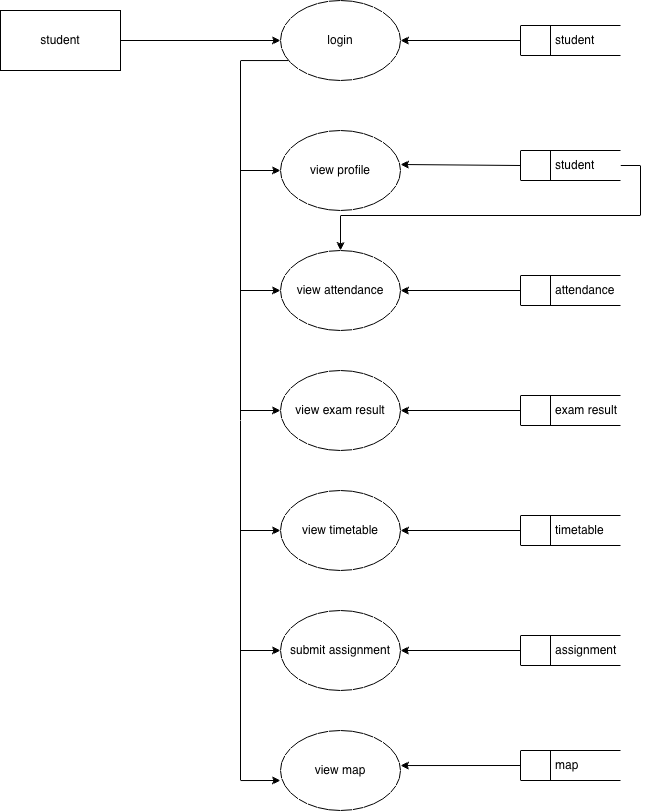

The diagram above was exported from draw.io. Its source (the exported page's mxGraphModel, read from the mxfile embedded in the PNG):
<mxGraphModel dx="1366" dy="843" grid="1" gridSize="10" guides="1" tooltips="1" connect="1" arrows="1" fold="1" page="1" pageScale="1" pageWidth="827" pageHeight="1169" math="0" shadow="0">
  <root>
    <mxCell id="0" />
    <mxCell id="1" parent="0" />
    <mxCell id="6wD36YADfRMiq0ADoNW0-1" parent="1" style="rounded=0;whiteSpace=wrap;html=1;" value="student" vertex="1">
      <mxGeometry height="60" width="120" x="40" y="40" as="geometry" />
    </mxCell>
    <mxCell id="6wD36YADfRMiq0ADoNW0-24" edge="1" parent="1" source="6wD36YADfRMiq0ADoNW0-2" style="edgeStyle=orthogonalEdgeStyle;rounded=0;orthogonalLoop=1;jettySize=auto;html=1;entryX=0;entryY=0.625;entryDx=0;entryDy=0;entryPerimeter=0;" target="6wD36YADfRMiq0ADoNW0-14">
      <mxGeometry relative="1" as="geometry">
        <Array as="points">
          <mxPoint x="280" y="90" />
          <mxPoint x="280" y="810" />
        </Array>
        <mxPoint x="260" y="810" as="targetPoint" />
      </mxGeometry>
    </mxCell>
    <mxCell id="6wD36YADfRMiq0ADoNW0-2" parent="1" style="ellipse;whiteSpace=wrap;html=1;" value="login" vertex="1">
      <mxGeometry height="80" width="120" x="320" y="30" as="geometry" />
    </mxCell>
    <mxCell id="6wD36YADfRMiq0ADoNW0-3" parent="1" style="html=1;dashed=0;whiteSpace=wrap;shape=mxgraph.dfd.dataStoreID;align=left;spacingLeft=3;points=[[0,0],[0.5,0],[1,0],[0,0.5],[1,0.5],[0,1],[0.5,1],[1,1]];" value="&amp;nbsp; &amp;nbsp; &amp;nbsp; &amp;nbsp; &amp;nbsp;student" vertex="1">
      <mxGeometry height="30" width="100" x="560" y="55" as="geometry" />
    </mxCell>
    <mxCell id="6wD36YADfRMiq0ADoNW0-4" parent="1" style="ellipse;whiteSpace=wrap;html=1;" value="view profile" vertex="1">
      <mxGeometry height="80" width="120" x="320" y="160" as="geometry" />
    </mxCell>
    <mxCell id="6wD36YADfRMiq0ADoNW0-31" edge="1" parent="1" source="6wD36YADfRMiq0ADoNW0-5" style="edgeStyle=orthogonalEdgeStyle;rounded=0;orthogonalLoop=1;jettySize=auto;html=1;exitX=1;exitY=0.5;exitDx=0;exitDy=0;" target="6wD36YADfRMiq0ADoNW0-6">
      <mxGeometry relative="1" as="geometry" />
    </mxCell>
    <mxCell id="6wD36YADfRMiq0ADoNW0-5" parent="1" style="html=1;dashed=0;whiteSpace=wrap;shape=mxgraph.dfd.dataStoreID;align=left;spacingLeft=3;points=[[0,0],[0.5,0],[1,0],[0,0.5],[1,0.5],[0,1],[0.5,1],[1,1]];" value="&amp;nbsp; &amp;nbsp; &amp;nbsp; &amp;nbsp; &amp;nbsp;student" vertex="1">
      <mxGeometry height="30" width="100" x="560" y="180" as="geometry" />
    </mxCell>
    <mxCell id="6wD36YADfRMiq0ADoNW0-6" parent="1" style="ellipse;whiteSpace=wrap;html=1;" value="view attendance" vertex="1">
      <mxGeometry height="80" width="120" x="320" y="280" as="geometry" />
    </mxCell>
    <mxCell id="6wD36YADfRMiq0ADoNW0-7" parent="1" style="html=1;dashed=0;whiteSpace=wrap;shape=mxgraph.dfd.dataStoreID;align=left;spacingLeft=3;points=[[0,0],[0.5,0],[1,0],[0,0.5],[1,0.5],[0,1],[0.5,1],[1,1]];" value="&amp;nbsp; &amp;nbsp; &amp;nbsp; &amp;nbsp; &amp;nbsp;attendance" vertex="1">
      <mxGeometry height="30" width="100" x="560" y="305" as="geometry" />
    </mxCell>
    <mxCell id="6wD36YADfRMiq0ADoNW0-8" parent="1" style="ellipse;whiteSpace=wrap;html=1;" value="view exam result" vertex="1">
      <mxGeometry height="80" width="120" x="320" y="400" as="geometry" />
    </mxCell>
    <mxCell id="6wD36YADfRMiq0ADoNW0-9" parent="1" style="html=1;dashed=0;whiteSpace=wrap;shape=mxgraph.dfd.dataStoreID;align=left;spacingLeft=3;points=[[0,0],[0.5,0],[1,0],[0,0.5],[1,0.5],[0,1],[0.5,1],[1,1]];" value="&amp;nbsp; &amp;nbsp; &amp;nbsp; &amp;nbsp; &amp;nbsp;exam result" vertex="1">
      <mxGeometry height="30" width="100" x="560" y="425" as="geometry" />
    </mxCell>
    <mxCell id="6wD36YADfRMiq0ADoNW0-10" parent="1" style="ellipse;whiteSpace=wrap;html=1;" value="view timetable" vertex="1">
      <mxGeometry height="80" width="120" x="320" y="520" as="geometry" />
    </mxCell>
    <mxCell id="6wD36YADfRMiq0ADoNW0-11" parent="1" style="html=1;dashed=0;whiteSpace=wrap;shape=mxgraph.dfd.dataStoreID;align=left;spacingLeft=3;points=[[0,0],[0.5,0],[1,0],[0,0.5],[1,0.5],[0,1],[0.5,1],[1,1]];" value="&amp;nbsp; &amp;nbsp; &amp;nbsp; &amp;nbsp; &amp;nbsp;timetable" vertex="1">
      <mxGeometry height="30" width="100" x="560" y="545" as="geometry" />
    </mxCell>
    <mxCell id="6wD36YADfRMiq0ADoNW0-12" parent="1" style="ellipse;whiteSpace=wrap;html=1;" value="submit assignment" vertex="1">
      <mxGeometry height="80" width="120" x="320" y="640" as="geometry" />
    </mxCell>
    <mxCell id="6wD36YADfRMiq0ADoNW0-13" parent="1" style="html=1;dashed=0;whiteSpace=wrap;shape=mxgraph.dfd.dataStoreID;align=left;spacingLeft=3;points=[[0,0],[0.5,0],[1,0],[0,0.5],[1,0.5],[0,1],[0.5,1],[1,1]];" value="&amp;nbsp; &amp;nbsp; &amp;nbsp; &amp;nbsp; &amp;nbsp;assignment" vertex="1">
      <mxGeometry height="30" width="100" x="560" y="665" as="geometry" />
    </mxCell>
    <mxCell id="6wD36YADfRMiq0ADoNW0-14" parent="1" style="ellipse;whiteSpace=wrap;html=1;" value="view map" vertex="1">
      <mxGeometry height="80" width="120" x="320" y="760" as="geometry" />
    </mxCell>
    <mxCell id="6wD36YADfRMiq0ADoNW0-15" parent="1" style="html=1;dashed=0;whiteSpace=wrap;shape=mxgraph.dfd.dataStoreID;align=left;spacingLeft=3;points=[[0,0],[0.5,0],[1,0],[0,0.5],[1,0.5],[0,1],[0.5,1],[1,1]];" value="&amp;nbsp; &amp;nbsp; &amp;nbsp; &amp;nbsp; &amp;nbsp;map" vertex="1">
      <mxGeometry height="30" width="100" x="560" y="780" as="geometry" />
    </mxCell>
    <mxCell id="6wD36YADfRMiq0ADoNW0-16" edge="1" parent="1" source="6wD36YADfRMiq0ADoNW0-1" style="endArrow=classic;html=1;rounded=0;entryX=0;entryY=0.5;entryDx=0;entryDy=0;exitX=1;exitY=0.5;exitDx=0;exitDy=0;" target="6wD36YADfRMiq0ADoNW0-2" value="">
      <mxGeometry height="50" relative="1" width="50" as="geometry">
        <mxPoint x="130" y="120" as="sourcePoint" />
        <mxPoint x="180" y="70" as="targetPoint" />
      </mxGeometry>
    </mxCell>
    <mxCell id="6wD36YADfRMiq0ADoNW0-17" edge="1" parent="1" source="6wD36YADfRMiq0ADoNW0-3" style="endArrow=classic;html=1;rounded=0;entryX=1;entryY=0.5;entryDx=0;entryDy=0;exitX=0;exitY=0.5;exitDx=0;exitDy=0;" target="6wD36YADfRMiq0ADoNW0-2" value="">
      <mxGeometry height="50" relative="1" width="50" as="geometry">
        <mxPoint x="460" y="100" as="sourcePoint" />
        <mxPoint x="510" y="50" as="targetPoint" />
      </mxGeometry>
    </mxCell>
    <mxCell id="6wD36YADfRMiq0ADoNW0-18" edge="1" parent="1" source="6wD36YADfRMiq0ADoNW0-5" style="endArrow=classic;html=1;rounded=0;exitX=0;exitY=0.5;exitDx=0;exitDy=0;" value="">
      <mxGeometry height="50" relative="1" width="50" as="geometry">
        <mxPoint x="480" y="200" as="sourcePoint" />
        <mxPoint x="440" y="194" as="targetPoint" />
      </mxGeometry>
    </mxCell>
    <mxCell id="6wD36YADfRMiq0ADoNW0-19" edge="1" parent="1" source="6wD36YADfRMiq0ADoNW0-7" style="endArrow=classic;html=1;rounded=0;entryX=1;entryY=0.5;entryDx=0;entryDy=0;exitX=0;exitY=0.5;exitDx=0;exitDy=0;" target="6wD36YADfRMiq0ADoNW0-6" value="">
      <mxGeometry height="50" relative="1" width="50" as="geometry">
        <mxPoint x="490" y="310" as="sourcePoint" />
        <mxPoint x="540" y="260" as="targetPoint" />
      </mxGeometry>
    </mxCell>
    <mxCell id="6wD36YADfRMiq0ADoNW0-20" edge="1" parent="1" source="6wD36YADfRMiq0ADoNW0-9" style="endArrow=classic;html=1;rounded=0;entryX=1;entryY=0.5;entryDx=0;entryDy=0;exitX=0;exitY=0.5;exitDx=0;exitDy=0;" target="6wD36YADfRMiq0ADoNW0-8" value="">
      <mxGeometry height="50" relative="1" width="50" as="geometry">
        <mxPoint x="480" y="440" as="sourcePoint" />
        <mxPoint x="530" y="390" as="targetPoint" />
      </mxGeometry>
    </mxCell>
    <mxCell id="6wD36YADfRMiq0ADoNW0-21" edge="1" parent="1" source="6wD36YADfRMiq0ADoNW0-11" style="endArrow=classic;html=1;rounded=0;entryX=1;entryY=0.5;entryDx=0;entryDy=0;exitX=0;exitY=0.5;exitDx=0;exitDy=0;" target="6wD36YADfRMiq0ADoNW0-10" value="">
      <mxGeometry height="50" relative="1" width="50" as="geometry">
        <mxPoint x="480" y="560" as="sourcePoint" />
        <mxPoint x="530" y="510" as="targetPoint" />
      </mxGeometry>
    </mxCell>
    <mxCell id="6wD36YADfRMiq0ADoNW0-22" edge="1" parent="1" source="6wD36YADfRMiq0ADoNW0-13" style="endArrow=classic;html=1;rounded=0;entryX=1;entryY=0.5;entryDx=0;entryDy=0;exitX=0;exitY=0.5;exitDx=0;exitDy=0;" target="6wD36YADfRMiq0ADoNW0-12" value="">
      <mxGeometry height="50" relative="1" width="50" as="geometry">
        <mxPoint x="490" y="660" as="sourcePoint" />
        <mxPoint x="540" y="610" as="targetPoint" />
      </mxGeometry>
    </mxCell>
    <mxCell id="6wD36YADfRMiq0ADoNW0-23" edge="1" parent="1" source="6wD36YADfRMiq0ADoNW0-15" style="endArrow=classic;html=1;rounded=0;entryX=1;entryY=0.438;entryDx=0;entryDy=0;exitX=0;exitY=0.5;exitDx=0;exitDy=0;entryPerimeter=0;" target="6wD36YADfRMiq0ADoNW0-14" value="">
      <mxGeometry height="50" relative="1" width="50" as="geometry">
        <mxPoint x="470" y="780" as="sourcePoint" />
        <mxPoint x="520" y="730" as="targetPoint" />
      </mxGeometry>
    </mxCell>
    <mxCell id="6wD36YADfRMiq0ADoNW0-26" edge="1" parent="1" style="endArrow=classic;html=1;rounded=0;entryX=0;entryY=0.5;entryDx=0;entryDy=0;" target="6wD36YADfRMiq0ADoNW0-4" value="">
      <mxGeometry height="50" relative="1" width="50" as="geometry">
        <mxPoint x="280" y="200" as="sourcePoint" />
        <mxPoint x="220" y="200" as="targetPoint" />
      </mxGeometry>
    </mxCell>
    <mxCell id="6wD36YADfRMiq0ADoNW0-27" edge="1" parent="1" style="endArrow=classic;html=1;rounded=0;entryX=0;entryY=0.5;entryDx=0;entryDy=0;" target="6wD36YADfRMiq0ADoNW0-6" value="">
      <mxGeometry height="50" relative="1" width="50" as="geometry">
        <mxPoint x="280" y="320" as="sourcePoint" />
        <mxPoint x="150" y="300" as="targetPoint" />
      </mxGeometry>
    </mxCell>
    <mxCell id="6wD36YADfRMiq0ADoNW0-28" edge="1" parent="1" style="endArrow=classic;html=1;rounded=0;entryX=0;entryY=0.5;entryDx=0;entryDy=0;" target="6wD36YADfRMiq0ADoNW0-8" value="">
      <mxGeometry height="50" relative="1" width="50" as="geometry">
        <mxPoint x="280" y="440" as="sourcePoint" />
        <mxPoint x="210" y="430" as="targetPoint" />
      </mxGeometry>
    </mxCell>
    <mxCell id="6wD36YADfRMiq0ADoNW0-29" edge="1" parent="1" style="endArrow=classic;html=1;rounded=0;entryX=0;entryY=0.5;entryDx=0;entryDy=0;" target="6wD36YADfRMiq0ADoNW0-10" value="">
      <mxGeometry height="50" relative="1" width="50" as="geometry">
        <mxPoint x="280" y="560" as="sourcePoint" />
        <mxPoint x="160" y="550" as="targetPoint" />
      </mxGeometry>
    </mxCell>
    <mxCell id="6wD36YADfRMiq0ADoNW0-30" edge="1" parent="1" style="endArrow=classic;html=1;rounded=0;entryX=0;entryY=0.5;entryDx=0;entryDy=0;" target="6wD36YADfRMiq0ADoNW0-12" value="">
      <mxGeometry height="50" relative="1" width="50" as="geometry">
        <mxPoint x="280" y="680" as="sourcePoint" />
        <mxPoint x="180" y="660" as="targetPoint" />
      </mxGeometry>
    </mxCell>
  </root>
</mxGraphModel>